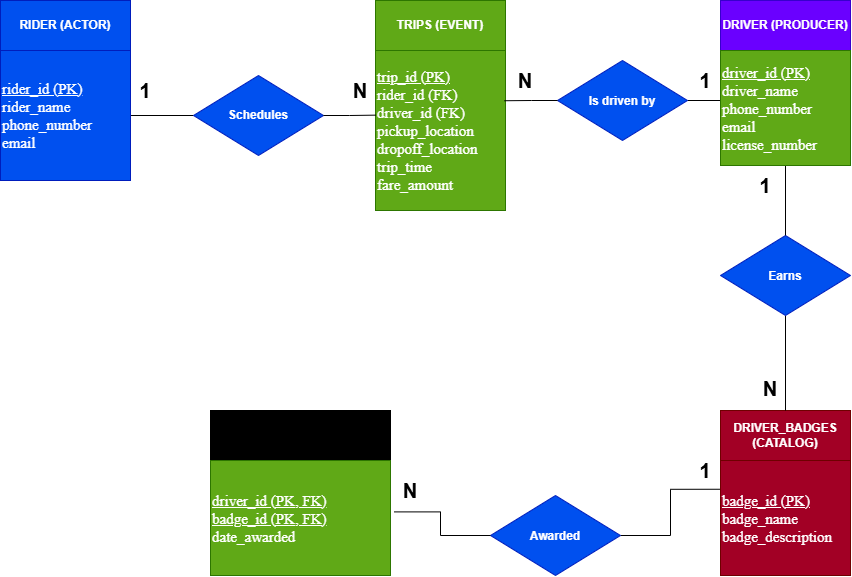

The diagram above was exported from draw.io. Its source (the exported page's mxGraphModel, read from the mxfile embedded in the PNG):
<mxGraphModel dx="1084" dy="592" grid="1" gridSize="10" guides="1" tooltips="1" connect="1" arrows="1" fold="1" page="1" pageScale="1" pageWidth="850" pageHeight="1100" math="0" shadow="0">
  <root>
    <mxCell id="0" />
    <mxCell id="1" parent="0" />
    <mxCell id="2vWUlN1TFAMZ9FQGPffh-21" edge="1" parent="1" source="2vWUlN1TFAMZ9FQGPffh-1" style="edgeStyle=orthogonalEdgeStyle;rounded=0;orthogonalLoop=1;jettySize=auto;html=1;exitX=1;exitY=0.5;exitDx=0;exitDy=0;entryX=0;entryY=0.5;entryDx=0;entryDy=0;endArrow=none;endFill=0;startArrow=none;startFill=0;" target="2vWUlN1TFAMZ9FQGPffh-3">
      <mxGeometry relative="1" as="geometry" />
    </mxCell>
    <mxCell id="2vWUlN1TFAMZ9FQGPffh-1" parent="1" style="whiteSpace=wrap;html=1;aspect=fixed;fillColor=light-dark(#0050ef, #95b6f9);fontColor=light-dark(#FFFFFF,#FFFFFF);strokeColor=light-dark(#001DBC, #ffffff);align=left;fontFamily=Helvetica;fontSize=12;fontStyle=0;verticalAlign=middle;" value="&lt;font style=&quot;font-size: 15px;&quot; face=&quot;Times New Roman&quot;&gt;&lt;u&gt;rider_id (PK)&lt;/u&gt;&lt;/font&gt;&lt;div&gt;&lt;font style=&quot;font-size: 15px;&quot; face=&quot;Times New Roman&quot;&gt;rider_name&lt;/font&gt;&lt;/div&gt;&lt;div&gt;&lt;font style=&quot;font-size: 15px;&quot; face=&quot;Times New Roman&quot;&gt;phone_number&lt;/font&gt;&lt;/div&gt;&lt;div&gt;&lt;font style=&quot;font-size: 15px;&quot; face=&quot;Times New Roman&quot;&gt;email&lt;/font&gt;&lt;/div&gt;" vertex="1">
      <mxGeometry height="130" width="130" x="50" y="90" as="geometry" />
    </mxCell>
    <mxCell id="2vWUlN1TFAMZ9FQGPffh-2" parent="1" style="rounded=0;whiteSpace=wrap;html=1;fillColor=#0050ef;fontColor=light-dark(#FFFFFF,#FFFFFF);strokeColor=light-dark(#001DBC, #ffffff);" value="&lt;b&gt;RIDER (ACTOR)&lt;/b&gt;" vertex="1">
      <mxGeometry height="50" width="130" x="50" y="40" as="geometry" />
    </mxCell>
    <mxCell id="2vWUlN1TFAMZ9FQGPffh-8" parent="1" style="rounded=0;whiteSpace=wrap;html=1;fillColor=#60a917;fontColor=light-dark(#FFFFFF,#FFFFFF);strokeColor=light-dark(#2D7600, #ffffff);" value="&lt;b&gt;TRIPS (EVENT)&lt;/b&gt;" vertex="1">
      <mxGeometry height="50" width="130" x="425" y="40" as="geometry" />
    </mxCell>
    <mxCell id="2vWUlN1TFAMZ9FQGPffh-10" parent="1" style="rounded=0;whiteSpace=wrap;html=1;fillColor=light-dark(#6A00FF,#B266FF);fontColor=light-dark(#FFFFFF,#FFFFFF);strokeColor=light-dark(#3700CC, #ffffff);" value="&lt;b&gt;DRIVER (PRODUCER)&lt;/b&gt;" vertex="1">
      <mxGeometry height="50" width="130" x="770" y="40" as="geometry" />
    </mxCell>
    <mxCell id="2vWUlN1TFAMZ9FQGPffh-12" parent="1" style="rounded=0;whiteSpace=wrap;html=1;fillColor=#a20025;fontColor=light-dark(#FFFFFF,#FFFFFF);strokeColor=light-dark(#6F0000, #ffffff);" value="&lt;b&gt;DRIVER_BADGES (CATALOG)&lt;/b&gt;" vertex="1">
      <mxGeometry height="50" width="130" x="770" y="450" as="geometry" />
    </mxCell>
    <mxCell id="2vWUlN1TFAMZ9FQGPffh-14" parent="1" style="rounded=0;whiteSpace=wrap;html=1;fillColor=light-dark(#000000,#F5B400);fontColor=light-dark(#000000,#FFFFFF);" value="&lt;span style=&quot;&quot;&gt;&lt;b&gt;DRIVER_BADGE_AWARDS (JUNCTION)&lt;/b&gt;&lt;/span&gt;" vertex="1">
      <mxGeometry height="50" width="180" x="260" y="450" as="geometry" />
    </mxCell>
    <mxCell id="2vWUlN1TFAMZ9FQGPffh-3" parent="1" style="rhombus;whiteSpace=wrap;html=1;shapeInside=1;strokeColor=#001DBC;align=center;verticalAlign=middle;fontFamily=Helvetica;fontSize=12;fontColor=light-dark(#FFFFFF,#FFFFFF);fillColor=#0050ef;" value="&lt;div&gt;&lt;br&gt;&lt;/div&gt;&lt;div&gt;&lt;br&gt;&lt;/div&gt;&lt;div&gt;&lt;b&gt;Schedules&lt;/b&gt;&lt;/div&gt;" vertex="1">
      <mxGeometry height="80" width="130" x="243" y="115" as="geometry" />
    </mxCell>
    <mxCell id="2vWUlN1TFAMZ9FQGPffh-27" edge="1" parent="1" source="2vWUlN1TFAMZ9FQGPffh-16" style="edgeStyle=orthogonalEdgeStyle;rounded=0;orthogonalLoop=1;jettySize=auto;html=1;exitX=1;exitY=0.5;exitDx=0;exitDy=0;entryX=0;entryY=0.5;entryDx=0;entryDy=0;endArrow=none;endFill=0;" target="2vWUlN1TFAMZ9FQGPffh-26">
      <mxGeometry relative="1" as="geometry" />
    </mxCell>
    <mxCell id="2vWUlN1TFAMZ9FQGPffh-16" parent="1" style="rhombus;whiteSpace=wrap;html=1;shapeInside=1;fillColor=#0050ef;fontColor=light-dark(#FFFFFF,#FFFFFF);strokeColor=#001DBC;" value="&lt;b&gt;Is driven by&lt;/b&gt;" vertex="1">
      <mxGeometry height="80" width="130" x="607" y="100" as="geometry" />
    </mxCell>
    <mxCell id="2vWUlN1TFAMZ9FQGPffh-29" edge="1" parent="1" source="2vWUlN1TFAMZ9FQGPffh-17" style="edgeStyle=orthogonalEdgeStyle;rounded=0;orthogonalLoop=1;jettySize=auto;html=1;exitX=0.5;exitY=1;exitDx=0;exitDy=0;entryX=0.5;entryY=0;entryDx=0;entryDy=0;endArrow=none;endFill=0;" target="2vWUlN1TFAMZ9FQGPffh-12">
      <mxGeometry relative="1" as="geometry" />
    </mxCell>
    <mxCell id="2vWUlN1TFAMZ9FQGPffh-17" parent="1" style="rhombus;whiteSpace=wrap;html=1;shapeInside=1;fillColor=#0050ef;fontColor=light-dark(#FFFFFF,#FFFFFF);strokeColor=#001DBC;" value="&lt;b&gt;Earns&lt;/b&gt;" vertex="1">
      <mxGeometry height="80" width="130" x="770" y="275" as="geometry" />
    </mxCell>
    <mxCell id="2vWUlN1TFAMZ9FQGPffh-32" edge="1" parent="1" source="2vWUlN1TFAMZ9FQGPffh-18" style="edgeStyle=orthogonalEdgeStyle;rounded=0;orthogonalLoop=1;jettySize=auto;html=1;exitX=1;exitY=0.5;exitDx=0;exitDy=0;entryX=0;entryY=0.25;entryDx=0;entryDy=0;endArrow=none;endFill=0;" target="2vWUlN1TFAMZ9FQGPffh-30">
      <mxGeometry relative="1" as="geometry" />
    </mxCell>
    <mxCell id="2vWUlN1TFAMZ9FQGPffh-18" parent="1" style="rhombus;whiteSpace=wrap;html=1;shapeInside=1;fillColor=#0050ef;fontColor=light-dark(#FFFFFF,#FFFFFF);strokeColor=#001DBC;" value="&lt;b&gt;Awarded&lt;/b&gt;" vertex="1">
      <mxGeometry height="80" width="130" x="540" y="535" as="geometry" />
    </mxCell>
    <mxCell id="2vWUlN1TFAMZ9FQGPffh-19" parent="1" style="whiteSpace=wrap;html=1;strokeColor=light-dark(#2D7600, #ffffff);align=left;verticalAlign=middle;fontFamily=Helvetica;fontSize=12;fontColor=light-dark(#FFFFFF,#FFFFFF);fillColor=light-dark(#60a917, #9eb488);" value="&lt;font style=&quot;font-size: 15px;&quot; face=&quot;Times New Roman&quot;&gt;&lt;u&gt;trip_id (PK)&lt;/u&gt;&lt;/font&gt;&lt;div&gt;&lt;font style=&quot;font-size: 15px;&quot; face=&quot;Times New Roman&quot;&gt;rider_id (FK)&lt;/font&gt;&lt;/div&gt;&lt;div&gt;&lt;font style=&quot;font-size: 15px;&quot; face=&quot;Times New Roman&quot;&gt;driver_id (FK)&lt;/font&gt;&lt;/div&gt;&lt;div&gt;&lt;font style=&quot;font-size: 15px;&quot; face=&quot;Times New Roman&quot;&gt;pickup_location&lt;/font&gt;&lt;/div&gt;&lt;div&gt;&lt;font style=&quot;font-size: 15px;&quot; face=&quot;Times New Roman&quot;&gt;dropoff_location&lt;/font&gt;&lt;/div&gt;&lt;div&gt;&lt;font style=&quot;font-size: 15px;&quot; face=&quot;Times New Roman&quot;&gt;trip_time&lt;/font&gt;&lt;/div&gt;&lt;div&gt;&lt;font style=&quot;font-size: 15px;&quot; face=&quot;Times New Roman&quot;&gt;fare_amount&lt;/font&gt;&lt;/div&gt;" vertex="1">
      <mxGeometry height="160" width="130" x="425" y="90" as="geometry" />
    </mxCell>
    <mxCell id="2vWUlN1TFAMZ9FQGPffh-23" edge="1" parent="1" source="2vWUlN1TFAMZ9FQGPffh-3" style="edgeStyle=orthogonalEdgeStyle;rounded=0;orthogonalLoop=1;jettySize=auto;html=1;exitX=1;exitY=0.5;exitDx=0;exitDy=0;endArrow=none;endFill=0;entryX=0.002;entryY=0.404;entryDx=0;entryDy=0;entryPerimeter=0;" target="2vWUlN1TFAMZ9FQGPffh-19">
      <mxGeometry relative="1" as="geometry">
        <mxPoint x="350" y="90" as="targetPoint" />
      </mxGeometry>
    </mxCell>
    <mxCell id="2vWUlN1TFAMZ9FQGPffh-25" edge="1" parent="1" source="2vWUlN1TFAMZ9FQGPffh-16" style="edgeStyle=orthogonalEdgeStyle;rounded=0;orthogonalLoop=1;jettySize=auto;html=1;exitX=0;exitY=0.5;exitDx=0;exitDy=0;entryX=0.992;entryY=0.314;entryDx=0;entryDy=0;entryPerimeter=0;endArrow=none;endFill=0;" target="2vWUlN1TFAMZ9FQGPffh-19">
      <mxGeometry relative="1" as="geometry" />
    </mxCell>
    <mxCell id="2vWUlN1TFAMZ9FQGPffh-28" edge="1" parent="1" source="2vWUlN1TFAMZ9FQGPffh-26" style="edgeStyle=orthogonalEdgeStyle;rounded=0;orthogonalLoop=1;jettySize=auto;html=1;exitX=0.5;exitY=1;exitDx=0;exitDy=0;entryX=0.5;entryY=0;entryDx=0;entryDy=0;endArrow=none;endFill=0;" target="2vWUlN1TFAMZ9FQGPffh-17">
      <mxGeometry relative="1" as="geometry" />
    </mxCell>
    <mxCell id="2vWUlN1TFAMZ9FQGPffh-26" parent="1" style="whiteSpace=wrap;html=1;strokeColor=light-dark(#2D7600, #ffffff);align=left;verticalAlign=middle;fontFamily=Helvetica;fontSize=12;fontColor=light-dark(#FFFFFF,#FFFFFF);fillColor=light-dark(#60A917,#CC99FF);fontStyle=0;" value="&lt;span style=&quot;&quot;&gt;&lt;font style=&quot;font-size: 15px;&quot; face=&quot;Times New Roman&quot;&gt;&lt;u&gt;driver_id (PK)&lt;/u&gt;&lt;/font&gt;&lt;/span&gt;&lt;div style=&quot;&quot;&gt;&lt;font style=&quot;font-size: 15px;&quot; face=&quot;Times New Roman&quot;&gt;driver_name&lt;/font&gt;&lt;/div&gt;&lt;div style=&quot;&quot;&gt;&lt;font style=&quot;font-size: 15px;&quot; face=&quot;Times New Roman&quot;&gt;phone_number&lt;/font&gt;&lt;/div&gt;&lt;div style=&quot;&quot;&gt;&lt;font style=&quot;font-size: 15px;&quot; face=&quot;Times New Roman&quot;&gt;email&lt;/font&gt;&lt;/div&gt;&lt;div style=&quot;&quot;&gt;&lt;font style=&quot;font-size: 15px;&quot; face=&quot;Times New Roman&quot;&gt;license_number&lt;/font&gt;&lt;/div&gt;" vertex="1">
      <mxGeometry height="115" width="130" x="770" y="90" as="geometry" />
    </mxCell>
    <mxCell id="2vWUlN1TFAMZ9FQGPffh-30" parent="1" style="whiteSpace=wrap;html=1;strokeColor=light-dark(#6F0000, #ffffff);align=left;verticalAlign=middle;fontFamily=Helvetica;fontSize=12;fontColor=light-dark(#FFFFFF,#FFFFFF);fillColor=light-dark(#a20025, #fbd5de);fontStyle=0;" value="&lt;span style=&quot;&quot;&gt;&lt;font style=&quot;font-size: 15px;&quot; face=&quot;Times New Roman&quot;&gt;&lt;u&gt;badge_id (PK)&lt;/u&gt;&lt;/font&gt;&lt;/span&gt;&lt;div style=&quot;&quot;&gt;&lt;font style=&quot;font-size: 15px;&quot; face=&quot;Times New Roman&quot;&gt;badge_name&lt;/font&gt;&lt;/div&gt;&lt;div style=&quot;&quot;&gt;&lt;font style=&quot;font-size: 15px;&quot; face=&quot;Times New Roman&quot;&gt;badge_description&lt;/font&gt;&lt;/div&gt;" vertex="1">
      <mxGeometry height="115" width="130" x="770" y="500" as="geometry" />
    </mxCell>
    <mxCell id="2vWUlN1TFAMZ9FQGPffh-31" parent="1" style="whiteSpace=wrap;html=1;strokeColor=light-dark(#2D7600, #ffffff);align=left;verticalAlign=middle;fontFamily=Helvetica;fontSize=12;fontColor=light-dark(#FFFFFF,#FFFFFF);fillColor=light-dark(#60A917,#FFD966);fontStyle=0;" value="&lt;span style=&quot;&quot;&gt;&lt;font style=&quot;font-size: 15px;&quot; face=&quot;Times New Roman&quot;&gt;&lt;u&gt;driver_id (PK, FK)&lt;/u&gt;&lt;/font&gt;&lt;/span&gt;&lt;div style=&quot;&quot;&gt;&lt;font style=&quot;font-size: 15px;&quot; face=&quot;Times New Roman&quot;&gt;&lt;u&gt;badge_id (PK, FK)&lt;/u&gt;&lt;/font&gt;&lt;/div&gt;&lt;div style=&quot;&quot;&gt;&lt;font style=&quot;font-size: 15px;&quot; face=&quot;Times New Roman&quot;&gt;date_awarded&lt;/font&gt;&lt;/div&gt;" vertex="1">
      <mxGeometry height="115" width="180" x="260" y="500" as="geometry" />
    </mxCell>
    <mxCell id="2vWUlN1TFAMZ9FQGPffh-33" edge="1" parent="1" source="2vWUlN1TFAMZ9FQGPffh-18" style="edgeStyle=orthogonalEdgeStyle;rounded=0;orthogonalLoop=1;jettySize=auto;html=1;exitX=0;exitY=0.5;exitDx=0;exitDy=0;entryX=1.02;entryY=0.447;entryDx=0;entryDy=0;entryPerimeter=0;endArrow=none;endFill=0;" target="2vWUlN1TFAMZ9FQGPffh-31">
      <mxGeometry relative="1" as="geometry" />
    </mxCell>
    <mxCell id="2vWUlN1TFAMZ9FQGPffh-34" parent="1" style="text;html=1;whiteSpace=wrap;strokeColor=none;fillColor=none;align=center;verticalAlign=middle;rounded=0;autosize=1;resizable=0;" value="&lt;font style=&quot;font-size: 20px;&quot;&gt;&lt;b&gt;1&lt;/b&gt;&lt;/font&gt;" vertex="1">
      <mxGeometry height="40" width="30" x="180" y="110" as="geometry" />
    </mxCell>
    <mxCell id="2vWUlN1TFAMZ9FQGPffh-35" parent="1" style="text;html=1;whiteSpace=wrap;strokeColor=none;fillColor=none;align=center;verticalAlign=middle;rounded=0;autosize=1;resizable=0;" value="&lt;font style=&quot;font-size: 20px;&quot;&gt;&lt;b&gt;N&lt;/b&gt;&lt;/font&gt;" vertex="1">
      <mxGeometry height="40" width="40" x="390" y="110" as="geometry" />
    </mxCell>
    <mxCell id="2vWUlN1TFAMZ9FQGPffh-36" parent="1" style="text;html=1;whiteSpace=wrap;strokeColor=none;fillColor=none;align=center;verticalAlign=middle;rounded=0;autosize=1;resizable=0;" value="&lt;font style=&quot;font-size: 20px;&quot;&gt;&lt;b&gt;N&lt;/b&gt;&lt;/font&gt;" vertex="1">
      <mxGeometry height="40" width="40" x="555" y="100" as="geometry" />
    </mxCell>
    <mxCell id="2vWUlN1TFAMZ9FQGPffh-37" parent="1" style="text;html=1;whiteSpace=wrap;strokeColor=none;fillColor=none;align=center;verticalAlign=middle;rounded=0;autosize=1;resizable=0;" value="&lt;font style=&quot;font-size: 20px;&quot;&gt;&lt;b&gt;1&lt;/b&gt;&lt;/font&gt;" vertex="1">
      <mxGeometry height="40" width="30" x="740" y="100" as="geometry" />
    </mxCell>
    <mxCell id="2vWUlN1TFAMZ9FQGPffh-38" parent="1" style="text;html=1;whiteSpace=wrap;strokeColor=none;fillColor=none;align=center;verticalAlign=middle;rounded=0;autosize=1;resizable=0;" value="&lt;font style=&quot;font-size: 20px;&quot;&gt;&lt;b&gt;1&lt;/b&gt;&lt;/font&gt;" vertex="1">
      <mxGeometry height="40" width="30" x="800" y="205" as="geometry" />
    </mxCell>
    <mxCell id="2vWUlN1TFAMZ9FQGPffh-39" parent="1" style="text;html=1;whiteSpace=wrap;strokeColor=none;fillColor=none;align=center;verticalAlign=middle;rounded=0;autosize=1;resizable=0;" value="&lt;font style=&quot;font-size: 20px;&quot;&gt;&lt;b&gt;1&lt;/b&gt;&lt;/font&gt;" vertex="1">
      <mxGeometry height="40" width="30" x="740" y="490" as="geometry" />
    </mxCell>
    <mxCell id="2vWUlN1TFAMZ9FQGPffh-40" parent="1" style="text;html=1;whiteSpace=wrap;strokeColor=none;fillColor=none;align=center;verticalAlign=middle;rounded=0;autosize=1;resizable=0;" value="&lt;font style=&quot;font-size: 20px;&quot;&gt;&lt;b&gt;N&lt;/b&gt;&lt;/font&gt;" vertex="1">
      <mxGeometry height="40" width="40" x="800" y="408" as="geometry" />
    </mxCell>
    <mxCell id="2vWUlN1TFAMZ9FQGPffh-41" parent="1" style="text;html=1;whiteSpace=wrap;strokeColor=none;fillColor=none;align=center;verticalAlign=middle;rounded=0;autosize=1;resizable=0;" value="&lt;font style=&quot;font-size: 20px;&quot;&gt;&lt;b&gt;N&lt;/b&gt;&lt;/font&gt;" vertex="1">
      <mxGeometry height="40" width="40" x="440" y="510" as="geometry" />
    </mxCell>
  </root>
</mxGraphModel>